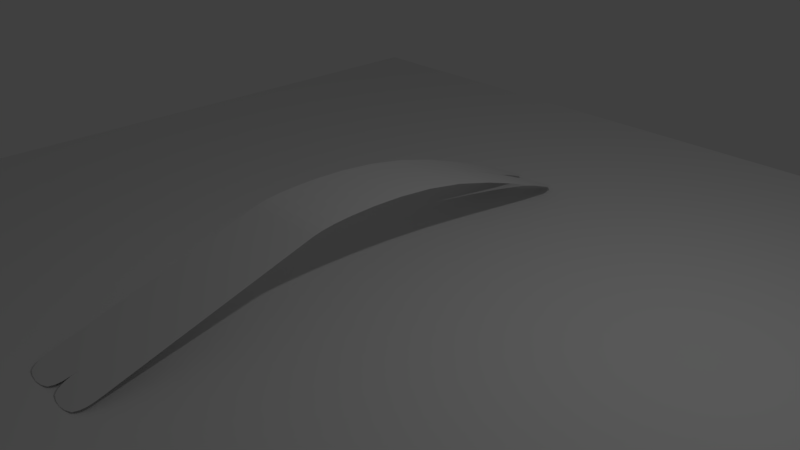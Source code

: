 # Source: cartest.blend  (saved by Blender 2.79.0; exported with 4.5.12 LTS)
import bpy
from mathutils import Matrix  # noqa: F401  (used for matrix-valued properties, if any)

bpy.ops.wm.read_factory_settings(use_empty=True)
scene = bpy.context.scene
scene.name = 'Scene'

# ---- collections
col_collection_1 = bpy.data.collections.new('Collection 1'); scene.collection.children.link(col_collection_1)

# ---- world
world_world = bpy.data.worlds.new('World'); scene.world = world_world
world_world.color = (0.05088, 0.05088, 0.05088)
world_world.use_sun_shadow = False
world_world.sun_shadow_jitter_overblur = 0.0
world_world.cycles.sampling_method = 'MANUAL'

# ---- cameras
cam_camera = bpy.data.cameras.new('Camera')
cam_camera.clip_end = 100.0
cam_camera.lens = 35.0
cam_camera.sensor_width = 32.0
cam_camera.sensor_height = 18.0
cam_camera.ortho_scale = 7.314
cam_camera.dof.focus_distance = 0.0

# ---- lights
light_lamp = bpy.data.lights.new('Lamp', 'POINT')
light_lamp.transmission_factor = 0.0
light_lamp.cutoff_distance = 30.0
light_lamp.energy = 100.0
light_lamp.shadow_buffer_clip_start = 1.001
light_lamp.shadow_soft_size = 0.1
light_lamp.shadow_maximum_resolution = 0.006
light_lamp.use_absolute_resolution = True

# ---- meshes
me_plane_001 = bpy.data.meshes.new('Plane.001')
me_plane_001.from_pydata([(0.0, -1.0, 0.0), (0.5513, -1.0, 0.0), (0.0, 1.0, 0.0), (0.5513, 1.0, 0.0), (0.5513, 3.44, -1.0), (0.0, 3.44, -1.0), (0.0, -4.26, -1.0), (0.5513, -4.26, -1.0), (0.0, -1.362, -0.1111), (0.0, -1.725, -0.2222), (0.0, -2.087, -0.3333), (0.0, -2.449, -0.4444), (0.0, -2.811, -0.5556), (0.0, -3.174, -0.6667), (0.0, -3.536, -0.7778), (0.0, -3.898, -0.8889), (0.5513, -1.362, -0.1111), (0.5513, -1.725, -0.2222), (0.5513, -2.087, -0.3333), (0.5513, -2.449, -0.4444), (0.5513, -2.811, -0.5556), (0.5513, -3.174, -0.6667), (0.5513, -3.536, -0.7778), (0.5513, -3.898, -0.8889)], [], [(0, 1, 3, 2), (23, 15, 6, 7), (2, 3, 4, 5), (1, 0, 8, 16), (16, 8, 9, 17), (17, 9, 10, 18), (18, 10, 11, 19), (19, 11, 12, 20), (20, 12, 13, 21), (21, 13, 14, 22), (22, 14, 15, 23)])
me_plane_001.use_remesh_preserve_volume = False
me_plane_001.use_remesh_preserve_attributes = False
me_plane_001.use_mirror_vertex_groups = False
me_plane_001.update()
me_plane = bpy.data.meshes.new('Plane')
me_plane.from_pydata([(-1.0, -1.0, 0.0), (1.0, -1.0, 0.0), (-1.0, 1.0, 0.0), (1.0, 1.0, 0.0)], [], [(0, 1, 3, 2)])
me_plane.use_remesh_preserve_volume = False
me_plane.use_remesh_preserve_attributes = False
me_plane.use_mirror_vertex_groups = False
me_plane.update()

# ---- objects
ob_plane_001 = bpy.data.objects.new('Plane.001', me_plane_001)
ob_plane = bpy.data.objects.new('Plane', me_plane)
ob_lamp = bpy.data.objects.new('Lamp', light_lamp)
ob_camera = bpy.data.objects.new('Camera', cam_camera)

# ---- transforms, parenting, visibility, modifiers, constraints
ob_plane_001.location = (0.0, 0.0, 1.0)
ob_plane_001.lineart.crease_threshold = 0.0
_m = ob_plane_001.modifiers.new('Subsurf', 'SUBSURF')
_m.uv_smooth = 'PRESERVE_CORNERS'
_m.quality = 2
_m.show_only_control_edges = False
_m = ob_plane_001.modifiers.new('Mirror', 'MIRROR')
ob_plane.location = (0.0, 0.0, 0.0)
ob_plane.scale = (6.524, 6.524, 6.524)
ob_plane.hide_viewport = True
ob_plane.lineart.crease_threshold = 0.0
ob_lamp.location = (4.076, 1.005, 5.904)
ob_lamp.rotation_euler = (0.6503, 0.05522, 1.866)
ob_lamp.lock_rotations_4d = False
ob_lamp.empty_display_type = 'ARROWS'
ob_lamp.color = (0.0, 0.0, 0.0, 0.0)
ob_lamp.lineart.crease_threshold = 0.0
ob_camera.location = (7.481, -6.508, 5.344)
ob_camera.rotation_euler = (1.109, 0.0, 0.8149)
ob_camera.lock_rotations_4d = False
ob_camera.empty_display_type = 'ARROWS'
ob_camera.color = (0.0, 0.0, 0.0, 0.0)
ob_camera.display_type = 'WIRE'
ob_camera.lineart.crease_threshold = 0.0

# ---- collection membership
col_collection_1.objects.link(ob_plane_001)
col_collection_1.objects.link(ob_plane)
col_collection_1.objects.link(ob_lamp)
col_collection_1.objects.link(ob_camera)

# ---- scene / render settings (as saved in the file)
scene.camera = ob_camera
scene.frame_start = 1; scene.frame_end = 250; scene.frame_set(1)
scene.render.engine = 'CYCLES'
scene.render.resolution_percentage = 50
scene.render.dither_intensity = 0.0
scene.cycles.use_denoising = False
scene.cycles.samples = 128
scene.cycles.sampling_pattern = 'TABULATED_SOBOL'
scene.cycles.use_adaptive_sampling = False
scene.cycles.use_light_tree = False
scene.cycles.blur_glossy = 0.0
scene.cycles.sample_clamp_indirect = 0.0
scene.view_settings.view_transform = 'Standard'
bpy.context.view_layer.update()
